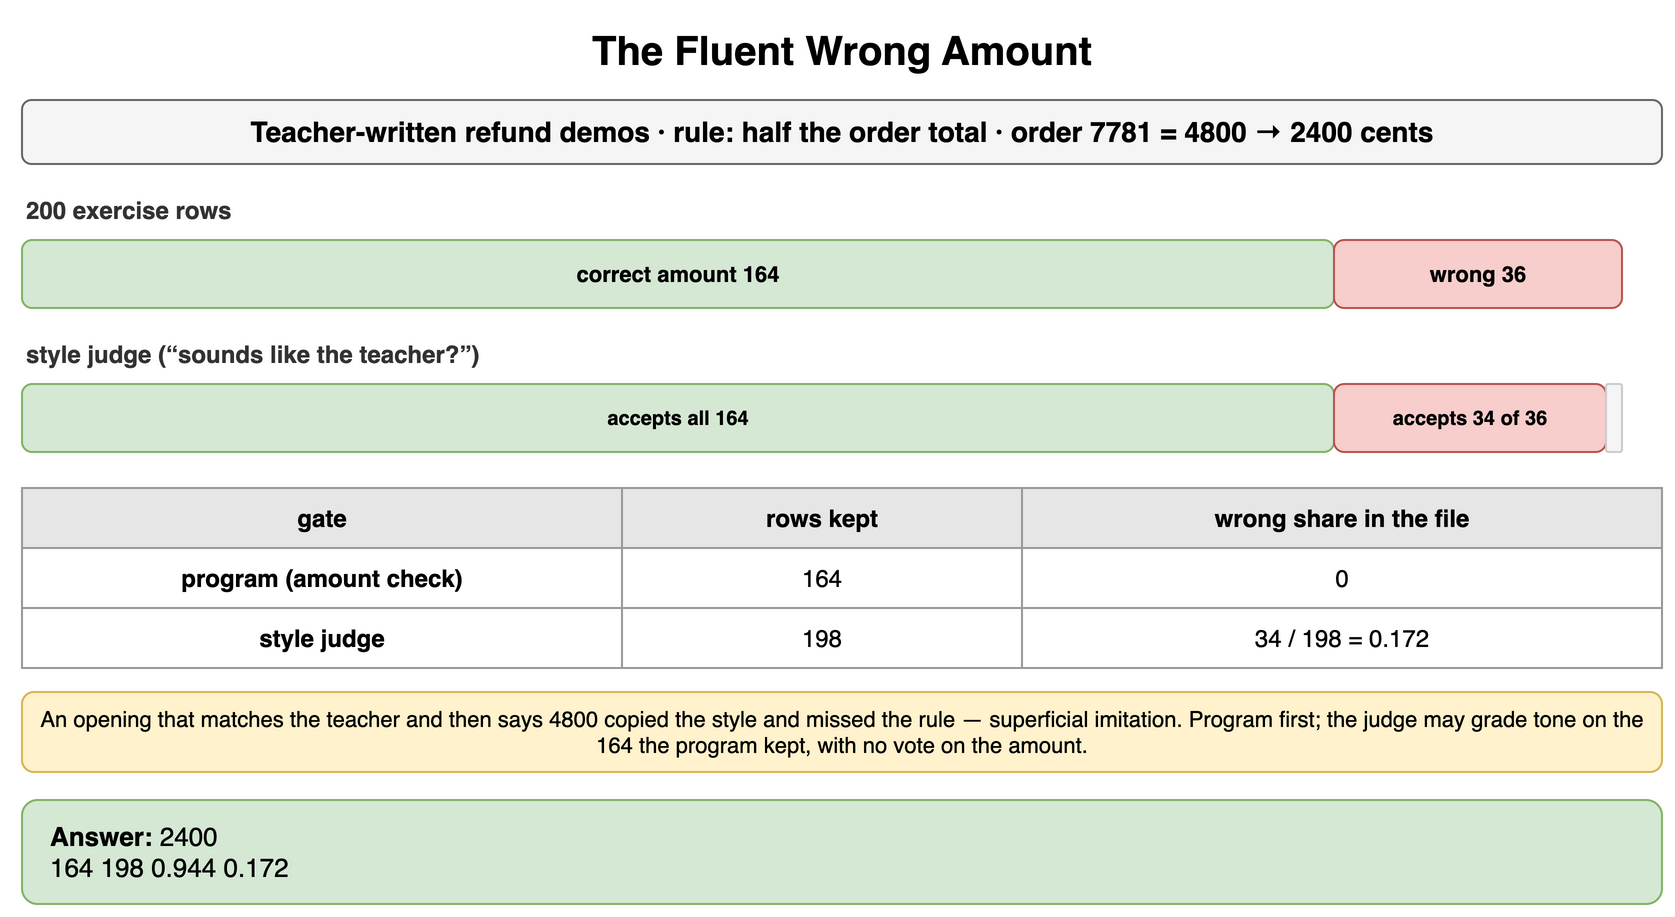

The diagram above was exported from draw.io. Its source (the exported page's mxGraphModel, read from the mxfile embedded in the PNG):
<mxGraphModel dx="900" dy="466" grid="1" gridSize="10" guides="1" tooltips="1" connect="1" arrows="1" fold="1" page="1" pageScale="1" pageWidth="900" pageHeight="466" math="0" shadow="0">
  <root>
    <mxCell id="0" />
    <mxCell id="1" parent="0" />
    <mxCell id="g1" value="The Fluent Wrong Amount" style="text;html=1;align=center;verticalAlign=middle;whiteSpace=wrap;fontSize=20;fontStyle=1;" vertex="1" parent="1">
      <mxGeometry x="40" y="10" width="820" height="30" as="geometry" />
    </mxCell>
    <mxCell id="g2" value="Teacher-written refund demos · rule: half the order total · order 7781 = 4800 → 2400 cents" style="rounded=1;whiteSpace=wrap;html=1;fillColor=#f5f5f5;strokeColor=#666666;fontStyle=1;fontSize=14;" vertex="1" parent="1">
      <mxGeometry x="40" y="50" width="820" height="32" as="geometry" />
    </mxCell>
    <mxCell id="g3" value="200 exercise rows" style="text;html=1;whiteSpace=wrap;fontSize=11;align=left;verticalAlign=middle;fontSize=12;fontColor=#333333;fontStyle=1;" vertex="1" parent="1">
      <mxGeometry x="40" y="96" width="300" height="18" as="geometry" />
    </mxCell>
    <mxCell id="g4" value="correct amount 164" style="rounded=1;whiteSpace=wrap;html=1;fillColor=#d5e8d4;strokeColor=#82b366;fontSize=11;align=center;fontStyle=1;" vertex="1" parent="1">
      <mxGeometry x="40" y="120" width="656" height="34" as="geometry" />
    </mxCell>
    <mxCell id="g5" value="wrong 36" style="rounded=1;whiteSpace=wrap;html=1;fillColor=#f8cecc;strokeColor=#b85450;fontSize=11;align=center;fontStyle=1;" vertex="1" parent="1">
      <mxGeometry x="696" y="120" width="144" height="34" as="geometry" />
    </mxCell>
    <mxCell id="g6" value="style judge (“sounds like the teacher?”)" style="text;html=1;whiteSpace=wrap;fontSize=11;align=left;verticalAlign=middle;fontSize=12;fontColor=#333333;fontStyle=1;" vertex="1" parent="1">
      <mxGeometry x="40" y="168" width="500" height="18" as="geometry" />
    </mxCell>
    <mxCell id="g7" value="accepts all 164" style="rounded=1;whiteSpace=wrap;html=1;fillColor=#d5e8d4;strokeColor=#82b366;fontSize=10;align=center;fontStyle=1;" vertex="1" parent="1">
      <mxGeometry x="40" y="192" width="656" height="34" as="geometry" />
    </mxCell>
    <mxCell id="g8" value="accepts 34 of 36" style="rounded=1;whiteSpace=wrap;html=1;fillColor=#f8cecc;strokeColor=#b85450;fontSize=10;align=center;fontStyle=1;" vertex="1" parent="1">
      <mxGeometry x="696" y="192" width="136" height="34" as="geometry" />
    </mxCell>
    <mxCell id="g9" value="" style="rounded=1;whiteSpace=wrap;html=1;fillColor=#f5f5f5;strokeColor=#cccccc;fontSize=12;align=center;fontStyle=1;fontColor=#aaaaaa;" vertex="1" parent="1">
      <mxGeometry x="832" y="192" width="8" height="34" as="geometry" />
    </mxCell>
    <mxCell id="g10" value="gate" style="whiteSpace=wrap;html=1;fillColor=#e6e6e6;strokeColor=#999999;fontStyle=1;fontSize=12;" vertex="1" parent="1">
      <mxGeometry x="40" y="244" width="300" height="30" as="geometry" />
    </mxCell>
    <mxCell id="g11" value="rows kept" style="whiteSpace=wrap;html=1;fillColor=#e6e6e6;strokeColor=#999999;fontStyle=1;fontSize=12;" vertex="1" parent="1">
      <mxGeometry x="340" y="244" width="200" height="30" as="geometry" />
    </mxCell>
    <mxCell id="g12" value="wrong share in the file" style="whiteSpace=wrap;html=1;fillColor=#e6e6e6;strokeColor=#999999;fontStyle=1;fontSize=12;" vertex="1" parent="1">
      <mxGeometry x="540" y="244" width="320" height="30" as="geometry" />
    </mxCell>
    <mxCell id="g13" value="program (amount check)" style="whiteSpace=wrap;html=1;strokeColor=#999999;fontSize=12;fillColor=#ffffff;fontStyle=1;" vertex="1" parent="1">
      <mxGeometry x="40" y="274" width="300" height="30" as="geometry" />
    </mxCell>
    <mxCell id="g14" value="164" style="whiteSpace=wrap;html=1;strokeColor=#999999;fontSize=12;fillColor=#ffffff;" vertex="1" parent="1">
      <mxGeometry x="340" y="274" width="200" height="30" as="geometry" />
    </mxCell>
    <mxCell id="g15" value="0" style="whiteSpace=wrap;html=1;strokeColor=#999999;fontSize=12;fillColor=#ffffff;" vertex="1" parent="1">
      <mxGeometry x="540" y="274" width="320" height="30" as="geometry" />
    </mxCell>
    <mxCell id="g16" value="style judge" style="whiteSpace=wrap;html=1;strokeColor=#999999;fontSize=12;fillColor=#ffffff;fontStyle=1;" vertex="1" parent="1">
      <mxGeometry x="40" y="304" width="300" height="30" as="geometry" />
    </mxCell>
    <mxCell id="g17" value="198" style="whiteSpace=wrap;html=1;strokeColor=#999999;fontSize=12;fillColor=#ffffff;" vertex="1" parent="1">
      <mxGeometry x="340" y="304" width="200" height="30" as="geometry" />
    </mxCell>
    <mxCell id="g18" value="34 / 198 = 0.172" style="whiteSpace=wrap;html=1;strokeColor=#999999;fontSize=12;fillColor=#ffffff;" vertex="1" parent="1">
      <mxGeometry x="540" y="304" width="320" height="30" as="geometry" />
    </mxCell>
    <mxCell id="g19" value="An opening that matches the teacher and then says 4800 copied the style and missed the rule — superficial imitation. Program first; the judge may grade tone on the 164 the program kept, with no vote on the amount." style="rounded=1;whiteSpace=wrap;html=1;fillColor=#fff2cc;strokeColor=#d6b656;fontSize=11;align=center;" vertex="1" parent="1">
      <mxGeometry x="40" y="346" width="820" height="40" as="geometry" />
    </mxCell>
    <mxCell id="g20" value="&lt;b&gt;Answer:&lt;/b&gt; 2400&lt;br&gt;164 198 0.944 0.172" style="rounded=1;whiteSpace=wrap;html=1;fillColor=#d5e8d4;strokeColor=#82b366;fontSize=13;align=left;spacingLeft=12;" vertex="1" parent="1">
      <mxGeometry x="40" y="400" width="820" height="52" as="geometry" />
    </mxCell>
  </root>
</mxGraphModel>